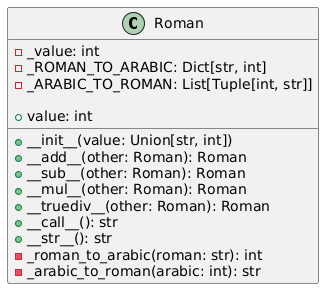

The diagram above was rendered by PlantUML. Its source (embedded in the PNG):
@startuml
class Roman {
    - _value: int
    - _ROMAN_TO_ARABIC: Dict[str, int]
    - _ARABIC_TO_ROMAN: List[Tuple[int, str]]

    + __init__(value: Union[str, int])
    + value: int
    + __add__(other: Roman): Roman
    + __sub__(other: Roman): Roman
    + __mul__(other: Roman): Roman
    + __truediv__(other: Roman): Roman
    + __call__(): str
    + __str__(): str
    - _roman_to_arabic(roman: str): int
    - _arabic_to_roman(arabic: int): str
}
@enduml